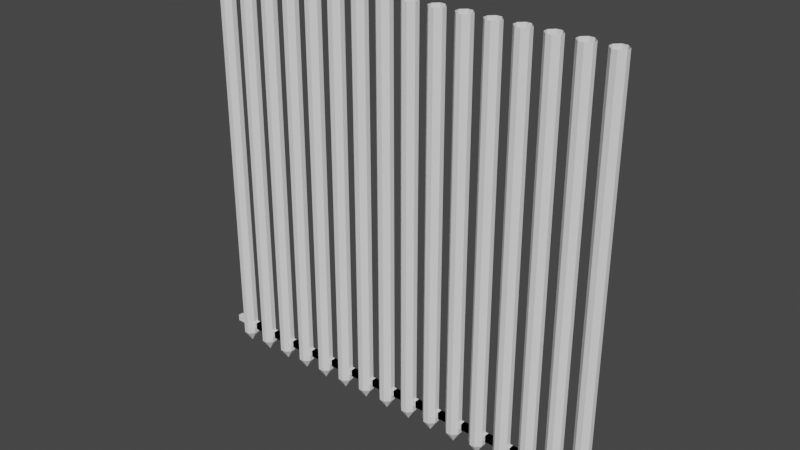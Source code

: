 # Source: ClosedDoor.blend  (saved by Blender 3.5.10; exported with 4.5.12 LTS)
import bpy
from mathutils import Matrix  # noqa: F401  (used for matrix-valued properties, if any)

bpy.ops.wm.read_factory_settings(use_empty=True)
scene = bpy.context.scene
scene.name = 'Scene'

# ---- world
world_world = bpy.data.worlds.new('World'); scene.world = world_world
world_world.use_nodes = True; world_world.node_tree.nodes.clear()
_N = world_world.node_tree.nodes; _L = world_world.node_tree.links
n0 = _N.new('ShaderNodeOutputWorld'); n0.name = 'World Output'; n0.location = (300, 300)
n1 = _N.new('ShaderNodeBackground'); n1.name = 'Background'; n1.location = (10, 300)
n1.inputs[0].default_value = (0.05088, 0.05088, 0.05088, 1.0)
_L.new(n1.outputs[0], n0.inputs[0])
n0.is_active_output = True
world_world.color = (0.05088, 0.05088, 0.05088)
world_world.use_sun_shadow = False
world_world.sun_shadow_jitter_overblur = 0.0

# ---- meshes
me_cube = bpy.data.meshes.new('Cube')
me_cube.from_pydata([(0.0, -7.451e-09, -1.0), (-1.0, -0.3456, 1.0), (-0.3456, -1.0, 1.0), (-0.3456, 1.0, 1.0), (-1.0, 0.3456, 1.0), (0.3456, -1.0, 1.0), (1.0, -0.3456, 1.0), (1.0, 0.3456, 1.0), (0.3456, 1.0, 1.0), (-0.3456, -1.0, -0.9419), (-1.0, -0.3456, -0.9419), (-0.3456, 1.0, -0.9419), (-1.0, 0.3456, -0.9419), (1.0, 0.3456, -0.9419), (0.3456, 1.0, -0.9419), (0.3456, -1.0, -0.9419), (1.0, -0.3456, -0.9419), (-0.3456, -1.0, -0.9082), (-1.0, 0.3456, -0.9082), (0.3456, 1.0, -0.9082), (1.0, -0.3456, -0.9082), (-1.0, -0.3456, -0.9082), (-0.3456, 1.0, -0.9082), (1.0, 0.3456, -0.9082), (0.3456, -1.0, -0.9082), (-0.3456, -1.0, -0.8759), (-1.0, 0.3456, -0.8759), (0.3456, 1.0, -0.8759), (1.0, -0.3456, -0.8759), (-1.0, -0.3456, -0.8759), (-0.3456, 1.0, -0.8759), (1.0, 0.3456, -0.8759), (0.3456, -1.0, -0.8759), (-2.998, -0.3456, -0.8759), (-2.998, -0.3456, -0.9082), (-2.998, 0.3456, -0.9082), (-2.998, 0.3456, -0.8759), (2.187, 0.3456, -0.8759), (2.187, 0.3456, -0.9082), (2.187, -0.3456, -0.9082), (2.187, -0.3456, -0.8759)], [], [(32, 5, 2, 25), (31, 7, 6, 28), (30, 3, 8, 27), (25, 2, 1, 29), (11, 0, 12), (13, 0, 14), (15, 0, 16), (29, 1, 4, 26), (0, 10, 12), (24, 15, 16, 20), (23, 13, 14, 19), (22, 11, 12, 18), (0, 9, 10), (0, 11, 14), (0, 13, 16), (0, 15, 9), (30, 22, 18, 26), (31, 23, 19, 27), (32, 24, 20, 28), (10, 21, 18, 12), (9, 17, 21, 10), (11, 22, 19, 14), (13, 23, 20, 16), (15, 24, 17, 9), (5, 32, 28, 6), (7, 31, 27, 8), (3, 30, 26, 4), (21, 29, 33, 34), (17, 25, 29, 21), (22, 30, 27, 19), (28, 20, 39, 40), (24, 32, 25, 17), (34, 33, 36, 35), (26, 18, 35, 36), (18, 21, 34, 35), (29, 26, 36, 33), (38, 37, 40, 39), (31, 28, 40, 37), (20, 23, 38, 39), (23, 31, 37, 38)])
_uv = me_cube.uv_layers.new(name='UVMap')
_uv.uv.foreach_set('vector', [0.3905, 0.8318, 0.625, 0.8318, 0.625, 0.9182, 0.3905, 0.9182, 0.3905, 0.5818, 0.625, 0.5818, 0.625, 0.6682, 0.3905, 0.6682, 0.3905, 0.3318, 0.625, 0.3318, 0.625, 0.4182, 0.3905, 0.4182, 0.3905, 0.0, 0.625, 0.0, 0.625, 0.08181, 0.3905, 0.08181, 0.3823, 0.3318, 0.375, 0.1682, 0.3823, 0.1682, 0.3823, 0.5818, 0.375, 0.4182, 0.3823, 0.4182, 0.3823, 0.8318, 0.375, 0.6682, 0.3823, 0.6682, 0.3905, 0.08181, 0.625, 0.08181, 0.625, 0.1682, 0.3905, 0.1682, 0.375, 0.08181, 0.3823, 0.08181, 0.3823, 0.1682, 0.3865, 0.8318, 0.3823, 0.8318, 0.3823, 0.6682, 0.3865, 0.6682, 0.3865, 0.5818, 0.3823, 0.5818, 0.3823, 0.4182, 0.3865, 0.4182, 0.3865, 0.3318, 0.3823, 0.3318, 0.3823, 0.1682, 0.3865, 0.1682, 0.375, 0.0, 0.3823, 0.0, 0.3823, 0.08181, 0.375, 0.3318, 0.3823, 0.3318, 0.3823, 0.4182, 0.375, 0.5818, 0.3823, 0.5818, 0.3823, 0.6682, 0.375, 0.8318, 0.3823, 0.8318, 0.3823, 0.9182, 0.3905, 0.3318, 0.3865, 0.3318, 0.3865, 0.1682, 0.3905, 0.1682, 0.3905, 0.5818, 0.3865, 0.5818, 0.3865, 0.4182, 0.3905, 0.4182, 0.3905, 0.8318, 0.3865, 0.8318, 0.3865, 0.6682, 0.3905, 0.6682, 0.3823, 0.08181, 0.3865, 0.08181, 0.3865, 0.1682, 0.3823, 0.1682, 0.3823, 0.0, 0.3865, 0.0, 0.3865, 0.08181, 0.3823, 0.08181, 0.3823, 0.3318, 0.3865, 0.3318, 0.3865, 0.4182, 0.3823, 0.4182, 0.3823, 0.5818, 0.3865, 0.5818, 0.3865, 0.6682, 0.3823, 0.6682, 0.3823, 0.8318, 0.3865, 0.8318, 0.3865, 0.9182, 0.3823, 0.9182, 0.625, 0.8318, 0.3905, 0.8318, 0.3905, 0.6682, 0.625, 0.6682, 0.625, 0.5818, 0.3905, 0.5818, 0.3905, 0.4182, 0.625, 0.4182, 0.625, 0.3318, 0.3905, 0.3318, 0.3905, 0.1682, 0.625, 0.1682, 0.3865, 0.08181, 0.3905, 0.08181, 0.3905, 0.08181, 0.3865, 0.08181, 0.3865, 0.0, 0.3905, 0.0, 0.3905, 0.08181, 0.3865, 0.08181, 0.3865, 0.3318, 0.3905, 0.3318, 0.3905, 0.4182, 0.3865, 0.4182, 0.3905, 0.6682, 0.3865, 0.6682, 0.3865, 0.6682, 0.3905, 0.6682, 0.3865, 0.8318, 0.3905, 0.8318, 0.3905, 0.9182, 0.3865, 0.9182, 0.3865, 0.08181, 0.3905, 0.08181, 0.3905, 0.1682, 0.3865, 0.1682, 0.3905, 0.1682, 0.3865, 0.1682, 0.3865, 0.1682, 0.3905, 0.1682, 0.3865, 0.1682, 0.3865, 0.08181, 0.3865, 0.08181, 0.3865, 0.1682, 0.3905, 0.08181, 0.3905, 0.1682, 0.3905, 0.1682, 0.3905, 0.08181, 0.3865, 0.5818, 0.3905, 0.5818, 0.3905, 0.6682, 0.3865, 0.6682, 0.3905, 0.5818, 0.3905, 0.6682, 0.3905, 0.6682, 0.3905, 0.5818, 0.3865, 0.6682, 0.3865, 0.5818, 0.3865, 0.5818, 0.3865, 0.6682, 0.3865, 0.5818, 0.3905, 0.5818, 0.3905, 0.5818, 0.3865, 0.5818])
me_cube.update()

# ---- objects
ob_closed_door = bpy.data.objects.new('Closed door', me_cube)

# ---- transforms, parenting, visibility, modifiers, constraints
ob_closed_door.location = (0.0, 0.0, 1.643)
ob_closed_door.scale = (-0.06016, -0.06016, 1.644)
ob_closed_door.delta_location = (0.37, 0.0, 0.0)
_m = ob_closed_door.modifiers.new('ArrayR', 'ARRAY')
_m.count = 16
_m.fit_length = 33.6
_m.use_constant_offset = True
_m.constant_offset_displace = (-3.6, 0.0, 0.0)
_m.use_relative_offset = False
_m.relative_offset_displace = (-1.8, 0.0, 0.0)

# ---- collection membership
scene.collection.objects.link(ob_closed_door)

# ---- scene / render settings (as saved in the file)
scene.frame_start = 1; scene.frame_end = 250; scene.frame_set(1)
scene.render.engine = 'BLENDER_EEVEE_NEXT'
scene.cycles.sampling_pattern = 'TABULATED_SOBOL'
scene.view_settings.view_transform = 'Filmic'
bpy.context.view_layer.update()

# ---- added for rendering (the .blend has no active camera and no usable light): camera, sun
cam_auto = bpy.data.cameras.new('AutoCamera')
cam_auto.lens = 50.0
cam_auto.sensor_width = 36.0
cam_auto.clip_end = 1000.0
ob_auto_camera = bpy.data.objects.new('AutoCamera', cam_auto)
scene.collection.objects.link(ob_auto_camera)
ob_auto_camera.location = (6.50355, -5.38196, 5.23114)
ob_auto_camera.rotation_euler = (1.09748, -7.21219e-08, 0.694738)
scene.camera = ob_auto_camera
light_auto_sun = bpy.data.lights.new('AutoSun', 'SUN')
light_auto_sun.energy = 3.0
light_auto_sun.angle = 0.0523599
ob_auto_sun = bpy.data.objects.new('AutoSun', light_auto_sun)
scene.collection.objects.link(ob_auto_sun)
ob_auto_sun.rotation_euler = (0.872665, 0.174533, 0.523599)
bpy.context.view_layer.update()
